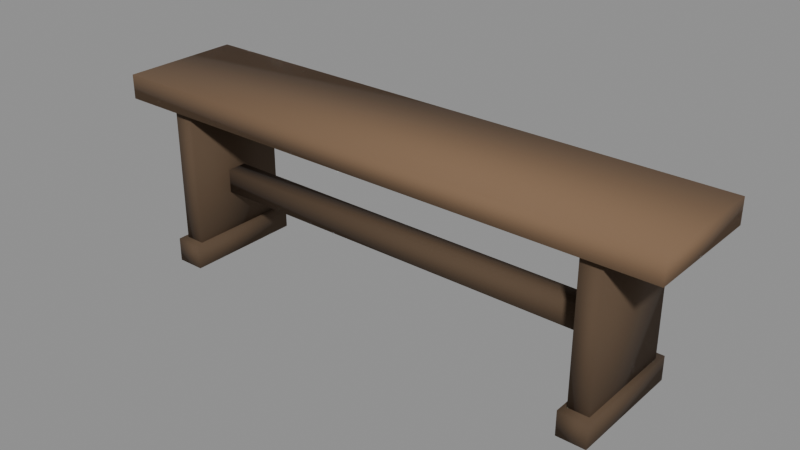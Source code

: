 # Source: mueble-banco.blend  (saved by Blender 5.2.45; exported with 4.5.12 LTS)
import bpy
from mathutils import Matrix  # noqa: F401  (used for matrix-valued properties, if any)

bpy.ops.wm.read_factory_settings(use_empty=True)
scene = bpy.context.scene
scene.name = 'Scene'

# ---- materials (node trees are filled in below, after node groups)
mat_madera = bpy.data.materials.new('Madera')
mat_maderaoscura = bpy.data.materials.new('MaderaOscura')

# ---- material node trees
mat_madera.use_nodes = True; mat_madera.node_tree.nodes.clear()
_N = mat_madera.node_tree.nodes; _L = mat_madera.node_tree.links
n0 = _N.new('ShaderNodeBsdfPrincipled'); n0.name = 'Principled BSDF'; n0.location = (-200, 100)
n0.inputs[0].default_value = (0.2, 0.12, 0.065, 1.0)
n0.inputs[2].default_value = 0.9
n0.inputs[10].default_value = 0.005
n1 = _N.new('ShaderNodeOutputMaterial'); n1.name = 'Material Output'; n1.location = (200, 100)
_L.new(n0.outputs[0], n1.inputs[0])
n1.is_active_output = True
mat_maderaoscura.use_nodes = True; mat_maderaoscura.node_tree.nodes.clear()
_N = mat_maderaoscura.node_tree.nodes; _L = mat_maderaoscura.node_tree.links
n0 = _N.new('ShaderNodeBsdfPrincipled'); n0.name = 'Principled BSDF'; n0.location = (-200, 100)
n0.inputs[0].default_value = (0.09, 0.055, 0.03, 1.0)
n0.inputs[2].default_value = 0.9
n0.inputs[10].default_value = 0.005
n1 = _N.new('ShaderNodeOutputMaterial'); n1.name = 'Material Output'; n1.location = (200, 100)
_L.new(n0.outputs[0], n1.inputs[0])
n1.is_active_output = True

# ---- meshes
me_mueble_banco = bpy.data.meshes.new('Mueble_banco')
me_mueble_banco.from_pydata([(-0.7, -0.15, 0.4), (0.7, -0.15, 0.4), (0.7, 0.15, 0.4), (-0.7, 0.15, 0.4), (-0.7, -0.15, 0.46), (0.7, -0.15, 0.46), (0.7, 0.15, 0.46), (-0.7, 0.15, 0.46), (-0.575, -0.13, 0.0), (-0.525, -0.13, 0.0), (-0.525, 0.13, 0.0), (-0.575, 0.13, 0.0), (-0.575, -0.13, 0.4), (-0.525, -0.13, 0.4), (-0.525, 0.13, 0.4), (-0.575, 0.13, 0.4), (-0.585, -0.15, 0.0), (-0.515, -0.15, 0.0), (-0.515, 0.15, 0.0), (-0.585, 0.15, 0.0), (-0.585, -0.15, 0.06), (-0.515, -0.15, 0.06), (-0.515, 0.15, 0.06), (-0.585, 0.15, 0.06), (0.525, -0.13, 0.0), (0.575, -0.13, 0.0), (0.575, 0.13, 0.0), (0.525, 0.13, 0.0), (0.525, -0.13, 0.4), (0.575, -0.13, 0.4), (0.575, 0.13, 0.4), (0.525, 0.13, 0.4), (0.515, -0.15, 0.0), (0.585, -0.15, 0.0), (0.585, 0.15, 0.0), (0.515, 0.15, 0.0), (0.515, -0.15, 0.06), (0.585, -0.15, 0.06), (0.585, 0.15, 0.06), (0.515, 0.15, 0.06), (-0.55, -0.025, 0.16), (0.55, -0.025, 0.16), (0.55, 0.025, 0.16), (-0.55, 0.025, 0.16), (-0.55, -0.025, 0.22), (0.55, -0.025, 0.22), (0.55, 0.025, 0.22), (-0.55, 0.025, 0.22)], [], [(0, 1, 5, 4), (1, 2, 6, 5), (2, 3, 7, 6), (3, 0, 4, 7), (3, 2, 1, 0), (4, 5, 6, 7), (8, 9, 13, 12), (9, 10, 14, 13), (10, 11, 15, 14), (11, 8, 12, 15), (11, 10, 9, 8), (12, 13, 14, 15), (16, 17, 21, 20), (17, 18, 22, 21), (18, 19, 23, 22), (19, 16, 20, 23), (19, 18, 17, 16), (20, 21, 22, 23), (24, 25, 29, 28), (25, 26, 30, 29), (26, 27, 31, 30), (27, 24, 28, 31), (27, 26, 25, 24), (28, 29, 30, 31), (32, 33, 37, 36), (33, 34, 38, 37), (34, 35, 39, 38), (35, 32, 36, 39), (35, 34, 33, 32), (36, 37, 38, 39), (40, 41, 45, 44), (41, 42, 46, 45), (42, 43, 47, 46), (43, 40, 44, 47), (43, 42, 41, 40), (44, 45, 46, 47)])
me_mueble_banco.polygons.foreach_set('use_smooth', [True] * 36)
me_mueble_banco.polygons.foreach_set('material_index', [0, 0, 0, 0, 0, 0, 1, 1, 1, 1, 1, 1, 1, 1, 1, 1, 1, 1, 1, 1, 1, 1, 1, 1, 1, 1, 1, 1, 1, 1, 1, 1, 1, 1, 1, 1])
me_mueble_banco.materials.append(mat_madera)
me_mueble_banco.materials.append(mat_maderaoscura)
me_mueble_banco.update()

# ---- objects
ob_mueble_banco = bpy.data.objects.new('Mueble_banco', me_mueble_banco)

# ---- transforms, parenting, visibility, modifiers, constraints
ob_mueble_banco.location = (0.0, 0.0, 0.0)

# ---- collection membership
scene.collection.objects.link(ob_mueble_banco)

# ---- scene / render settings (as saved in the file)
scene.frame_start = 1; scene.frame_end = 250; scene.frame_set(1)
scene.render.engine = 'BLENDER_EEVEE_NEXT'
scene.render.bake_bias = 0.0
scene.render.bake_samples = 0
scene.render.compositor_device = 'GPU'
scene.eevee.use_volume_custom_range = False
scene.eevee.fast_gi_thickness_near = 0.1
scene.eevee.fast_gi_thickness_far = 0.0
scene.eevee.ray_tracing_options.screen_trace_thickness = 0.1
bpy.context.view_layer.update()

# ---- added for rendering (the .blend has no active camera and no usable light): camera, sun + grey world if the file has none
cam_auto = bpy.data.cameras.new('AutoCamera')
cam_auto.lens = 50.0
cam_auto.sensor_width = 36.0
cam_auto.clip_end = 1000.0
ob_auto_camera = bpy.data.objects.new('AutoCamera', cam_auto)
scene.collection.objects.link(ob_auto_camera)
ob_auto_camera.location = (1.39141, -1.66969, 1.34313)
ob_auto_camera.rotation_euler = (1.09748, -7.21219e-08, 0.694738)
scene.camera = ob_auto_camera
light_auto_sun = bpy.data.lights.new('AutoSun', 'SUN')
light_auto_sun.energy = 3.0
light_auto_sun.angle = 0.0523599
ob_auto_sun = bpy.data.objects.new('AutoSun', light_auto_sun)
scene.collection.objects.link(ob_auto_sun)
ob_auto_sun.rotation_euler = (0.872665, 0.174533, 0.523599)
if scene.world is None:
    world_auto = bpy.data.worlds.new('AutoWorld')
    world_auto.color = (0.3, 0.3, 0.3)
    scene.world = world_auto
bpy.context.view_layer.update()
